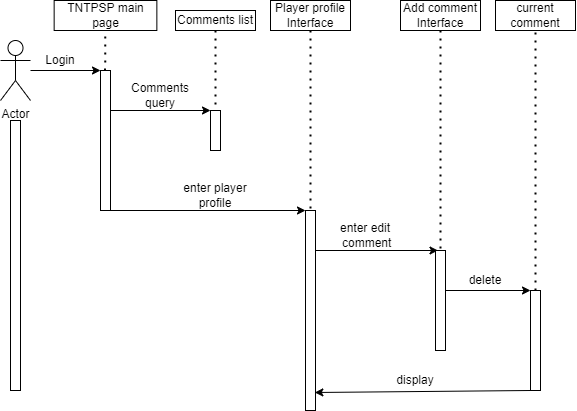

The diagram above was exported from draw.io. Its source (the exported page's mxGraphModel, read from the mxfile embedded in the PNG):
<mxGraphModel dx="865" dy="483" grid="1" gridSize="10" guides="1" tooltips="1" connect="1" arrows="1" fold="1" page="1" pageScale="1" pageWidth="827" pageHeight="1169" math="0" shadow="0">
  <root>
    <mxCell id="0" />
    <mxCell id="1" parent="0" />
    <mxCell id="vDdlJNmdrjwBenHadiXy-1" value="Actor" style="shape=umlActor;verticalLabelPosition=bottom;verticalAlign=top;html=1;outlineConnect=0;" vertex="1" parent="1">
      <mxGeometry x="100" y="170" width="30" height="60" as="geometry" />
    </mxCell>
    <mxCell id="vDdlJNmdrjwBenHadiXy-2" value="" style="endArrow=classic;html=1;rounded=0;" edge="1" parent="1" source="vDdlJNmdrjwBenHadiXy-1">
      <mxGeometry width="50" height="50" relative="1" as="geometry">
        <mxPoint x="160" y="200" as="sourcePoint" />
        <mxPoint x="200" y="200" as="targetPoint" />
      </mxGeometry>
    </mxCell>
    <mxCell id="vDdlJNmdrjwBenHadiXy-3" value="" style="rounded=0;whiteSpace=wrap;html=1;" vertex="1" parent="1">
      <mxGeometry x="200" y="200" width="10" height="140" as="geometry" />
    </mxCell>
    <mxCell id="vDdlJNmdrjwBenHadiXy-4" value="" style="endArrow=none;dashed=1;html=1;dashPattern=1 3;strokeWidth=2;rounded=0;" edge="1" parent="1" target="vDdlJNmdrjwBenHadiXy-5">
      <mxGeometry width="50" height="50" relative="1" as="geometry">
        <mxPoint x="204.58" y="200" as="sourcePoint" />
        <mxPoint x="204.58" y="160" as="targetPoint" />
      </mxGeometry>
    </mxCell>
    <mxCell id="vDdlJNmdrjwBenHadiXy-5" value="TNTPSP main page" style="rounded=0;whiteSpace=wrap;html=1;" vertex="1" parent="1">
      <mxGeometry x="153.65" y="130" width="102.71" height="30" as="geometry" />
    </mxCell>
    <mxCell id="vDdlJNmdrjwBenHadiXy-6" value="Login" style="text;html=1;strokeColor=none;fillColor=none;align=center;verticalAlign=middle;whiteSpace=wrap;rounded=0;" vertex="1" parent="1">
      <mxGeometry x="130" y="180" width="60" height="20" as="geometry" />
    </mxCell>
    <mxCell id="vDdlJNmdrjwBenHadiXy-8" value="" style="endArrow=classic;html=1;rounded=0;" edge="1" parent="1">
      <mxGeometry width="50" height="50" relative="1" as="geometry">
        <mxPoint x="210" y="240" as="sourcePoint" />
        <mxPoint x="310" y="240" as="targetPoint" />
      </mxGeometry>
    </mxCell>
    <mxCell id="vDdlJNmdrjwBenHadiXy-9" value="" style="rounded=0;whiteSpace=wrap;html=1;" vertex="1" parent="1">
      <mxGeometry x="310" y="240" width="10" height="40" as="geometry" />
    </mxCell>
    <mxCell id="vDdlJNmdrjwBenHadiXy-11" value="Comments query" style="text;html=1;strokeColor=none;fillColor=none;align=center;verticalAlign=middle;whiteSpace=wrap;rounded=0;" vertex="1" parent="1">
      <mxGeometry x="230" y="210" width="60" height="30" as="geometry" />
    </mxCell>
    <mxCell id="vDdlJNmdrjwBenHadiXy-15" value="" style="endArrow=none;dashed=1;html=1;dashPattern=1 3;strokeWidth=2;rounded=0;entryX=0.5;entryY=0;entryDx=0;entryDy=0;exitX=0.5;exitY=1;exitDx=0;exitDy=0;" edge="1" parent="1" source="vDdlJNmdrjwBenHadiXy-16" target="vDdlJNmdrjwBenHadiXy-9">
      <mxGeometry width="50" height="50" relative="1" as="geometry">
        <mxPoint x="315" y="200" as="sourcePoint" />
        <mxPoint x="380" y="240" as="targetPoint" />
      </mxGeometry>
    </mxCell>
    <mxCell id="vDdlJNmdrjwBenHadiXy-16" value="Comments list" style="rounded=0;whiteSpace=wrap;html=1;" vertex="1" parent="1">
      <mxGeometry x="275" y="140" width="80" height="20" as="geometry" />
    </mxCell>
    <mxCell id="vDdlJNmdrjwBenHadiXy-19" value="enter player profile" style="text;html=1;strokeColor=none;fillColor=none;align=center;verticalAlign=middle;whiteSpace=wrap;rounded=0;" vertex="1" parent="1">
      <mxGeometry x="280" y="310" width="70" height="30" as="geometry" />
    </mxCell>
    <mxCell id="vDdlJNmdrjwBenHadiXy-20" value="" style="endArrow=classic;html=1;rounded=0;entryX=0;entryY=0;entryDx=0;entryDy=0;" edge="1" parent="1" target="vDdlJNmdrjwBenHadiXy-22">
      <mxGeometry width="50" height="50" relative="1" as="geometry">
        <mxPoint x="210" y="340" as="sourcePoint" />
        <mxPoint x="380" y="340" as="targetPoint" />
      </mxGeometry>
    </mxCell>
    <mxCell id="vDdlJNmdrjwBenHadiXy-22" value="" style="rounded=0;whiteSpace=wrap;html=1;" vertex="1" parent="1">
      <mxGeometry x="405" y="340" width="10" height="200" as="geometry" />
    </mxCell>
    <mxCell id="vDdlJNmdrjwBenHadiXy-23" value="Player profile Interface" style="rounded=0;whiteSpace=wrap;html=1;" vertex="1" parent="1">
      <mxGeometry x="370" y="130" width="80" height="30" as="geometry" />
    </mxCell>
    <mxCell id="vDdlJNmdrjwBenHadiXy-24" value="" style="endArrow=none;dashed=1;html=1;dashPattern=1 3;strokeWidth=2;rounded=0;entryX=0.5;entryY=0;entryDx=0;entryDy=0;exitX=0.5;exitY=1;exitDx=0;exitDy=0;" edge="1" parent="1" source="vDdlJNmdrjwBenHadiXy-23" target="vDdlJNmdrjwBenHadiXy-22">
      <mxGeometry width="50" height="50" relative="1" as="geometry">
        <mxPoint x="384.71" y="305" as="sourcePoint" />
        <mxPoint x="384.71" y="345" as="targetPoint" />
      </mxGeometry>
    </mxCell>
    <mxCell id="vDdlJNmdrjwBenHadiXy-25" value="" style="endArrow=classic;html=1;rounded=0;entryX=0.25;entryY=0;entryDx=0;entryDy=0;" edge="1" parent="1" target="vDdlJNmdrjwBenHadiXy-28">
      <mxGeometry width="50" height="50" relative="1" as="geometry">
        <mxPoint x="415.0000000000001" y="380" as="sourcePoint" />
        <mxPoint x="520" y="380" as="targetPoint" />
      </mxGeometry>
    </mxCell>
    <mxCell id="vDdlJNmdrjwBenHadiXy-26" value="enter edit&lt;br&gt;&amp;nbsp;comment" style="text;html=1;strokeColor=none;fillColor=none;align=center;verticalAlign=middle;whiteSpace=wrap;rounded=0;" vertex="1" parent="1">
      <mxGeometry x="430" y="350" width="70" height="30" as="geometry" />
    </mxCell>
    <mxCell id="vDdlJNmdrjwBenHadiXy-27" value="Add comment Interface" style="rounded=0;whiteSpace=wrap;html=1;" vertex="1" parent="1">
      <mxGeometry x="500" y="130" width="80" height="30" as="geometry" />
    </mxCell>
    <mxCell id="vDdlJNmdrjwBenHadiXy-28" value="" style="rounded=0;whiteSpace=wrap;html=1;" vertex="1" parent="1">
      <mxGeometry x="535" y="380" width="10" height="100" as="geometry" />
    </mxCell>
    <mxCell id="vDdlJNmdrjwBenHadiXy-29" value="" style="endArrow=none;dashed=1;html=1;dashPattern=1 3;strokeWidth=2;rounded=0;exitX=0.5;exitY=1;exitDx=0;exitDy=0;entryX=0.5;entryY=0;entryDx=0;entryDy=0;" edge="1" parent="1" source="vDdlJNmdrjwBenHadiXy-27" target="vDdlJNmdrjwBenHadiXy-28">
      <mxGeometry width="50" height="50" relative="1" as="geometry">
        <mxPoint x="539.66" y="210" as="sourcePoint" />
        <mxPoint x="540" y="360" as="targetPoint" />
      </mxGeometry>
    </mxCell>
    <mxCell id="vDdlJNmdrjwBenHadiXy-30" value="" style="endArrow=classic;html=1;rounded=0;" edge="1" parent="1">
      <mxGeometry width="50" height="50" relative="1" as="geometry">
        <mxPoint x="545" y="420" as="sourcePoint" />
        <mxPoint x="630" y="420" as="targetPoint" />
      </mxGeometry>
    </mxCell>
    <mxCell id="vDdlJNmdrjwBenHadiXy-31" value="delete" style="text;html=1;strokeColor=none;fillColor=none;align=center;verticalAlign=middle;whiteSpace=wrap;rounded=0;" vertex="1" parent="1">
      <mxGeometry x="550" y="400" width="70" height="20" as="geometry" />
    </mxCell>
    <mxCell id="vDdlJNmdrjwBenHadiXy-32" value="current comment" style="rounded=0;whiteSpace=wrap;html=1;" vertex="1" parent="1">
      <mxGeometry x="595" y="130" width="80" height="30" as="geometry" />
    </mxCell>
    <mxCell id="vDdlJNmdrjwBenHadiXy-33" value="" style="rounded=0;whiteSpace=wrap;html=1;" vertex="1" parent="1">
      <mxGeometry x="630" y="420" width="10" height="100" as="geometry" />
    </mxCell>
    <mxCell id="vDdlJNmdrjwBenHadiXy-34" value="" style="endArrow=none;dashed=1;html=1;dashPattern=1 3;strokeWidth=2;rounded=0;entryX=0.5;entryY=1;entryDx=0;entryDy=0;exitX=0.5;exitY=0;exitDx=0;exitDy=0;" edge="1" parent="1" source="vDdlJNmdrjwBenHadiXy-33" target="vDdlJNmdrjwBenHadiXy-32">
      <mxGeometry width="50" height="50" relative="1" as="geometry">
        <mxPoint x="470" y="340" as="sourcePoint" />
        <mxPoint x="520" y="290" as="targetPoint" />
      </mxGeometry>
    </mxCell>
    <mxCell id="vDdlJNmdrjwBenHadiXy-35" value="display" style="text;html=1;strokeColor=none;fillColor=none;align=center;verticalAlign=middle;whiteSpace=wrap;rounded=0;" vertex="1" parent="1">
      <mxGeometry x="480" y="500" width="70" height="20" as="geometry" />
    </mxCell>
    <mxCell id="vDdlJNmdrjwBenHadiXy-36" value="" style="endArrow=classic;html=1;rounded=0;entryX=0.933;entryY=0.91;entryDx=0;entryDy=0;exitX=0;exitY=1;exitDx=0;exitDy=0;entryPerimeter=0;" edge="1" parent="1" source="vDdlJNmdrjwBenHadiXy-33" target="vDdlJNmdrjwBenHadiXy-22">
      <mxGeometry width="50" height="50" relative="1" as="geometry">
        <mxPoint x="427.5" y="469.65999999999997" as="sourcePoint" />
        <mxPoint x="550" y="469.65999999999997" as="targetPoint" />
      </mxGeometry>
    </mxCell>
    <mxCell id="vDdlJNmdrjwBenHadiXy-37" value="" style="rounded=0;whiteSpace=wrap;html=1;" vertex="1" parent="1">
      <mxGeometry x="110" y="250" width="10" height="270" as="geometry" />
    </mxCell>
  </root>
</mxGraphModel>